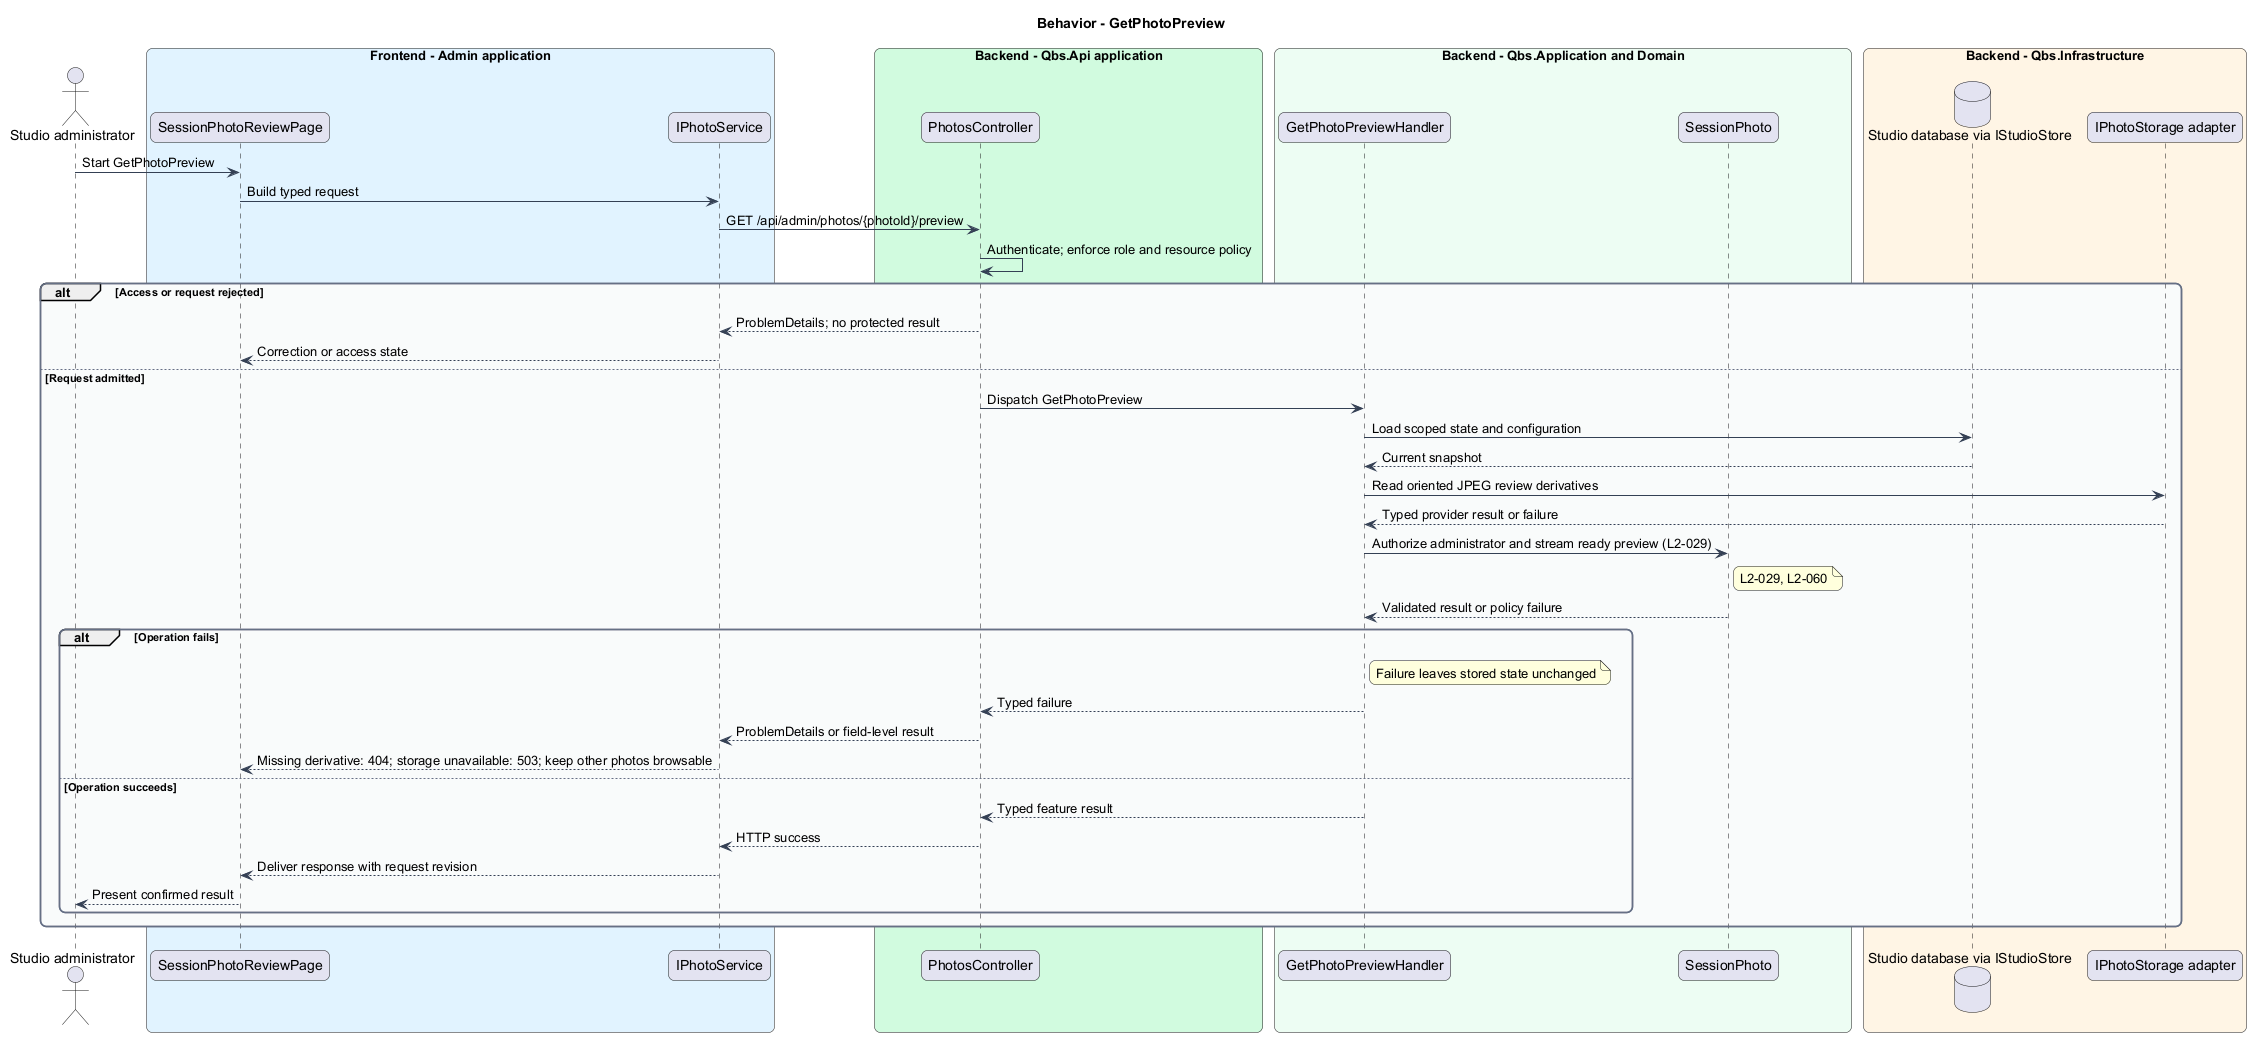

The diagram above was rendered by PlantUML. Its source (embedded in the PNG):
@startuml
skinparam backgroundColor #FFFFFF
skinparam shadowing false
skinparam roundcorner 12
skinparam defaultFontName Arial
skinparam ArrowColor #344054
skinparam rectangle {
  BorderColor #344054
  FontColor #101828
}
skinparam package {
  BorderColor #667085
  FontColor #101828
  BackgroundColor #F9FAFB
}
title Behavior - GetPhotoPreview
actor "Studio administrator" as actor
box "Frontend - Admin application" #E0F2FE
 participant "SessionPhotoReviewPage" as page
 participant "IPhotoService" as client
end box
box "Backend - Qbs.Api application" #D1FADF
 participant "PhotosController" as controller
end box
box "Backend - Qbs.Application and Domain" #ECFDF3
 participant "GetPhotoPreviewHandler" as handler
 participant "SessionPhoto" as entity
end box
box "Backend - Qbs.Infrastructure" #FFF4E5
 database "Studio database via IStudioStore" as db
 participant "IPhotoStorage adapter" as ext
end box
actor -> page : Start GetPhotoPreview
page -> client : Build typed request
client -> controller : GET /api/admin/photos/{photoId}/preview
controller -> controller : Authenticate; enforce role and resource policy
alt Access or request rejected
controller --> client : ProblemDetails; no protected result
client --> page : Correction or access state
else Request admitted
controller -> handler : Dispatch GetPhotoPreview
handler -> db : Load scoped state and configuration
db --> handler : Current snapshot
handler -> ext : Read oriented JPEG review derivatives
ext --> handler : Typed provider result or failure
handler -> entity : Authorize administrator and stream ready preview (L2-029)
note right of entity
L2-029, L2-060
end note
entity --> handler : Validated result or policy failure
alt Operation fails
note right of handler : Failure leaves stored state unchanged
handler --> controller : Typed failure
controller --> client : ProblemDetails or field-level result
client --> page : Missing derivative: 404; storage unavailable: 503; keep other photos browsable
else Operation succeeds
handler --> controller : Typed feature result
controller --> client : HTTP success
client --> page : Deliver response with request revision
page --> actor : Present confirmed result
end
end
@enduml